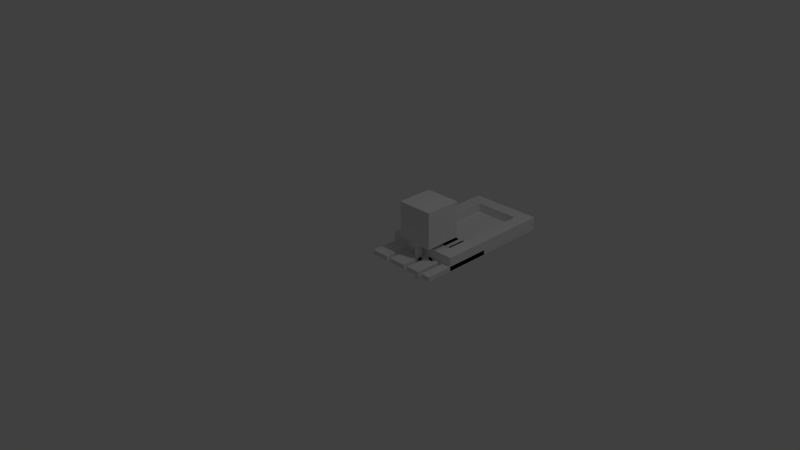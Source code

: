 # Source: models.blend  (saved by Blender 2.68.0; exported with 4.5.12 LTS)
import bpy
from mathutils import Matrix  # noqa: F401  (used for matrix-valued properties, if any)

bpy.ops.wm.read_factory_settings(use_empty=True)
scene = bpy.context.scene
scene.name = 'Scene'

# ---- collections
col_collection_1 = bpy.data.collections.new('Collection 1'); scene.collection.children.link(col_collection_1)
col_collection_2 = bpy.data.collections.new('Collection 2'); scene.collection.children.link(col_collection_2)
col_collection_3 = bpy.data.collections.new('Collection 3'); scene.collection.children.link(col_collection_3)
col_collection_4 = bpy.data.collections.new('Collection 4'); scene.collection.children.link(col_collection_4)
col_collection_5 = bpy.data.collections.new('Collection 5'); scene.collection.children.link(col_collection_5)
col_collection_6 = bpy.data.collections.new('Collection 6'); scene.collection.children.link(col_collection_6)
col_collection_7 = bpy.data.collections.new('Collection 7'); scene.collection.children.link(col_collection_7)
col_collection_8 = bpy.data.collections.new('Collection 8'); scene.collection.children.link(col_collection_8)
col_collection_9 = bpy.data.collections.new('Collection 9'); scene.collection.children.link(col_collection_9)
col_collection_10 = bpy.data.collections.new('Collection 10'); scene.collection.children.link(col_collection_10)
col_collection_11 = bpy.data.collections.new('Collection 11'); scene.collection.children.link(col_collection_11)
col_collection_12 = bpy.data.collections.new('Collection 12'); scene.collection.children.link(col_collection_12)
col_collection_13 = bpy.data.collections.new('Collection 13'); scene.collection.children.link(col_collection_13)
col_collection_14 = bpy.data.collections.new('Collection 14'); scene.collection.children.link(col_collection_14)
col_collection_15 = bpy.data.collections.new('Collection 15'); scene.collection.children.link(col_collection_15)
col_collection_16 = bpy.data.collections.new('Collection 16'); scene.collection.children.link(col_collection_16)
col_collection_17 = bpy.data.collections.new('Collection 17'); scene.collection.children.link(col_collection_17)
col_collection_18 = bpy.data.collections.new('Collection 18'); scene.collection.children.link(col_collection_18)
col_collection_19 = bpy.data.collections.new('Collection 19'); scene.collection.children.link(col_collection_19)
col_collection_20 = bpy.data.collections.new('Collection 20'); scene.collection.children.link(col_collection_20)

# ---- materials (node trees are filled in below, after node groups)
mat_material_002 = bpy.data.materials.new('Material.002')
mat_material_002.alpha_threshold = 0.0
mat_material_002.use_transparent_shadow = False
mat_material_002.roughness = 0.5
mat_material_002.line_color = (0.0, 0.0, 0.0, 1.0)
mat_material = bpy.data.materials.new('Material')
mat_material.alpha_threshold = 0.0
mat_material.use_transparent_shadow = False
mat_material.roughness = 0.5
mat_material.line_color = (0.0, 0.0, 0.0, 1.0)
mat_material_001 = bpy.data.materials.new('Material.001')
mat_material_001.alpha_threshold = 0.0
mat_material_001.use_transparent_shadow = False
mat_material_001.preview_render_type = 'CUBE'
mat_material_001.roughness = 0.5
mat_material_001.line_color = (0.0, 0.0, 0.0, 1.0)

# ---- material node trees

# ---- world
world_world = bpy.data.worlds.new('World'); scene.world = world_world
world_world.color = (0.05088, 0.05088, 0.05088)
world_world.use_sun_shadow = False
world_world.sun_shadow_jitter_overblur = 0.0
world_world.cycles.sampling_method = 'MANUAL'
world_world.cycles.sample_map_resolution = 256

# ---- cameras
cam_camera = bpy.data.cameras.new('Camera')
cam_camera.clip_end = 100.0
cam_camera.lens = 35.0
cam_camera.sensor_width = 32.0
cam_camera.sensor_height = 18.0
cam_camera.ortho_scale = 7.314
cam_camera.dof.focus_distance = 0.0
cam_camera.dof.aperture_fstop = 128.0

# ---- lights
light_lamp = bpy.data.lights.new('Lamp', 'POINT')
light_lamp.transmission_factor = 0.0
light_lamp.cutoff_distance = 30.0
light_lamp.energy = 100.0
light_lamp.shadow_buffer_clip_start = 1.001
light_lamp.shadow_soft_size = 0.1
light_lamp.shadow_maximum_resolution = 0.006
light_lamp.use_absolute_resolution = True
light_lamp.cycles.use_multiple_importance_sampling = False

# ---- meshes
me_cube_002 = bpy.data.meshes.new('Cube.002')
me_cube_002.from_pydata([(-0.25, -0.25, -0.25), (-0.25, 0.25, -0.25), (0.25, 0.25, -0.25), (0.25, -0.25, -0.25), (-0.25, -0.25, 0.25), (-0.25, 0.25, 0.25), (0.25, 0.25, 0.25), (0.25, -0.25, 0.25)], [], [(4, 5, 1, 0), (5, 6, 2, 1), (6, 7, 3, 2), (7, 4, 0, 3), (0, 1, 2, 3), (7, 6, 5, 4)])
_uv = me_cube_002.uv_layers.new(name='UVMap')
_uv.uv.foreach_set('vector', [0.0, 1.0, 1.0, 1.0, 1.0, 0.0, 0.0, 0.0, 0.0, 1.0, 1.0, 1.0, 1.0, 0.0, 0.0, 0.0, 1.0, 1.0, 0.0, 1.0, 0.0, 0.0, 1.0, 0.0, 1.0, 1.0, 0.0, 1.0, 0.0, 4.192e-07, 1.0, 4.192e-07, 0.0, 0.0, 0.0, 1.0, 1.0, 1.0, 1.0, 0.0, 1.0, 0.0, 1.0, 1.0, 0.0, 1.0, 0.0, 0.0])
me_cube_002.materials.append(mat_material_002)
me_cube_002.use_remesh_preserve_volume = False
me_cube_002.use_remesh_preserve_attributes = False
me_cube_002.use_mirror_vertex_groups = False
me_cube_002.update()
me_cube = bpy.data.meshes.new('Cube')
me_cube.from_pydata([(-0.0625, -0.0625, -0.0625), (-0.0625, 1.562, -0.0625), (0.125, 1.562, -0.0625), (0.125, -0.0625, -0.0625), (-0.0625, -0.0625, 0.125), (-0.0625, 1.562, 0.125), (0.125, 1.562, 0.125), (0.125, -0.0625, 0.125), (-0.0625, 1.375, 0.125), (-0.0625, 1.375, -0.0625), (0.125, 1.375, 0.125), (0.125, 1.375, -0.0625), (0.9375, 1.562, -0.0625), (0.9375, 1.562, 0.125), (0.9375, 1.375, 0.125), (0.9375, 1.375, -0.0625), (0.75, 1.562, 0.125), (0.75, 1.562, -0.0625), (0.75, 1.375, -0.0625), (0.75, 1.375, 0.125), (0.9375, -0.0625, 0.125), (0.9375, -0.0625, -0.0625), (0.75, -0.0625, -0.0625), (0.75, -0.0625, 0.125), (0.9375, 0.125, -0.0625), (0.75, 0.125, -0.0625), (0.75, 0.125, 0.125), (0.9375, 0.125, 0.125), (-0.0625, 0.125, -0.0625), (0.125, 0.125, 0.125), (-0.0625, 0.125, 0.125), (0.125, 0.125, -0.0625), (0.75, 0.125, 0.0), (0.125, 0.125, 0.0), (0.75, 1.375, 0.0), (0.125, 1.375, 0.0), (0.375, -0.1875, 0.125), (0.375, 0.0625, 0.125), (0.5, 0.0625, 0.125), (0.5, -0.1875, 0.125), (0.375, -0.1875, 0.25), (0.375, 0.0625, 0.25), (0.5, 0.0625, 0.25), (0.5, -0.1875, 0.25), (0.375, 0.0625, 0.125), (0.375, 0.25, 0.125), (0.4375, 0.25, 0.125), (0.4375, 0.0625, 0.125), (0.375, 0.0625, 0.1875), (0.375, 0.25, 0.1875), (0.4375, 0.25, 0.1875), (0.4375, 0.0625, 0.1875), (0.4375, -0.1875, -0.1875), (0.4375, -0.125, -0.1875), (0.5, -0.125, -0.1875), (0.5, -0.1875, -0.1875), (0.4375, -0.1875, 0.125), (0.4375, -0.125, 0.125), (0.5, -0.125, 0.125), (0.5, -0.1875, 0.125), (0.3125, -0.1875, -0.125), (0.3125, -0.1875, -0.1875), (0.625, -0.1875, -0.1875), (0.625, -0.1875, -0.125), (0.5, -0.1875, 0.0), (0.4375, -0.1875, 0.0), (0.5, -0.1875, -0.3125), (0.4375, -0.1875, -0.3125), (0.4375, -0.1875, -0.1875), (0.4375, -0.1875, -0.125), (0.5, -0.1875, -0.1875), (0.5, -0.1875, -0.125)], [], [(8, 5, 1, 9), (5, 6, 2, 1), (7, 4, 0, 3), (9, 1, 2, 11), (10, 6, 5, 8), (30, 8, 9, 28), (17, 16, 13, 12), (28, 9, 11, 31), (29, 10, 8, 30), (13, 14, 15, 12), (18, 17, 12, 15), (25, 24, 21, 22), (16, 19, 14, 13), (2, 6, 16, 17), (11, 2, 17, 18), (10, 11, 18, 19), (6, 10, 19, 16), (23, 22, 21, 20), (26, 25, 22, 23), (24, 27, 20, 21), (27, 26, 23, 20), (18, 15, 24, 25), (19, 18, 25, 26), (15, 14, 27, 24), (14, 19, 26, 27), (10, 29, 31, 11), (4, 30, 28, 0), (0, 28, 31, 3), (7, 29, 30, 4), (3, 31, 25, 22), (29, 7, 23, 26), (7, 3, 22, 23), (31, 29, 26, 25), (33, 32, 34, 35), (40, 41, 37, 36), (41, 42, 38, 37), (42, 43, 39, 38), (43, 40, 36, 39), (36, 37, 38, 39), (43, 42, 41, 40), (48, 49, 45, 44), (49, 50, 46, 45), (50, 51, 47, 46), (51, 48, 44, 47), (44, 45, 46, 47), (51, 50, 49, 48), (56, 57, 53, 52), (57, 58, 54, 53), (58, 59, 55, 54), (59, 56, 52, 55), (52, 53, 54, 55), (59, 58, 57, 56), (68, 70, 71, 69), (61, 68, 69, 60), (65, 69, 71, 64), (63, 71, 70, 62), (68, 67, 66, 70)])
_uv = me_cube.uv_layers.new(name='UVMap')
_uv.uv.foreach_set('vector', [0.5, 0.9062, 0.5, 1.0, 0.5938, 1.0, 0.5938, 0.9062, 0.0, 0.1875, 0.09375, 0.1875, 0.09375, 0.09375, 0.0, 0.09375, 0.09375, 0.1875, 0.0, 0.1875, 0.0, 0.09375, 0.09375, 0.09375, 0.0, 0.0, 0.0, 0.0, 0.0, 0.0, 0.0, 0.0, 0.09375, 0.9062, 0.09375, 1.0, 0.0, 1.0, 0.0, 0.9062, 0.5, 0.2812, 0.5, 0.9062, 0.5938, 0.9062, 0.5938, 0.2812, 0.4062, 0.09375, 0.4062, 0.1875, 0.5, 0.1875, 0.5, 0.09375, 0.0, 0.2812, 0.0, 0.9062, 0.09375, 0.9062, 0.09375, 0.2812, 0.09375, 0.2812, 0.09375, 0.9062, 0.0, 0.9062, 0.0, 0.2812, 0.5, 1.0, 0.5, 0.9062, 0.5938, 0.9062, 0.5938, 1.0, 0.0, 0.0, 0.0, 0.0, 0.0, 0.0, 0.0, 0.0, 0.4062, 0.2812, 0.5, 0.2812, 0.5, 0.1875, 0.4062, 0.1875, 0.4062, 1.0, 0.4062, 0.9062, 0.5, 0.9062, 0.5, 1.0, 0.09375, 0.09375, 0.09375, 0.1875, 0.4062, 0.1875, 0.4062, 0.09375, 0.09375, 0.9062, 0.09375, 1.0, 0.4062, 1.0, 0.4062, 0.9062, 0.09375, 0.1875, 0.09375, 0.09375, 0.4062, 0.09375, 0.4062, 0.1875, 0.09375, 1.0, 0.09375, 0.9062, 0.4062, 0.9062, 0.4062, 1.0, 0.4062, 0.1875, 0.4062, 0.09375, 0.5, 0.09375, 0.5, 0.1875, 0.0, 0.0, 0.0, 0.0, 0.0, 0.0, 0.0, 0.0, 0.5938, 0.2812, 0.5, 0.2812, 0.5, 0.1875, 0.5938, 0.1875, 0.5, 0.2812, 0.4062, 0.2812, 0.4062, 0.1875, 0.5, 0.1875, 0.4062, 0.9062, 0.5, 0.9062, 0.5, 0.2812, 0.4062, 0.2812, 0.5, 0.9062, 0.5938, 0.9062, 0.5938, 0.2812, 0.5, 0.2812, 0.5938, 0.9062, 0.5, 0.9062, 0.5, 0.2812, 0.5938, 0.2812, 0.5, 0.9062, 0.4062, 0.9062, 0.4062, 0.2812, 0.5, 0.2812, 0.5, 0.9062, 0.5, 0.2812, 0.5938, 0.2812, 0.5938, 0.9062, 0.5, 0.1875, 0.5, 0.2812, 0.5938, 0.2812, 0.5938, 0.1875, 0.0, 0.1875, 0.0, 0.2812, 0.09375, 0.2812, 0.09375, 0.1875, 0.09375, 0.1875, 0.09375, 0.2812, 0.0, 0.2812, 0.0, 0.1875, 0.09375, 0.1875, 0.09375, 0.2812, 0.4062, 0.2812, 0.4062, 0.1875, 0.09375, 0.2812, 0.09375, 0.1875, 0.4062, 0.1875, 0.4062, 0.2812, 0.09375, 0.1875, 0.09375, 0.09375, 0.4062, 0.09375, 0.4062, 0.1875, 0.09375, 0.09375, 0.09375, 0.1875, 0.4062, 0.1875, 0.4062, 0.09375, 0.09375, 0.2812, 0.4062, 0.2812, 0.4062, 0.9062, 0.09375, 0.9062, 0.0, 0.0, 0.0, 0.0, 0.0, 0.0, 0.0, 0.0, 0.0, 0.0, 0.0, 0.0, 0.0, 0.0, 0.0, 0.0, 0.0, 0.0, 0.0, 0.0, 0.0, 0.0, 0.0, 0.0, 0.0, 0.0, 0.0, 0.0, 0.0, 0.0, 0.0, 0.0, 0.0, 0.0, 0.0, 0.0, 0.0, 0.0, 0.0, 0.0, 0.0, 0.0, 0.0, 0.0, 0.0, 0.0, 0.0, 0.0, 0.0, 0.0, 0.0, 0.0, 0.0, 0.0, 0.0, 0.0, 0.0, 0.0, 0.0, 0.0, 0.0, 0.0, 0.0, 0.0, 0.0, 0.0, 0.0, 0.0, 0.0, 0.0, 0.0, 0.0, 0.0, 0.0, 0.0, 0.0, 0.0, 0.0, 0.0, 0.0, 0.0, 0.0, 0.0, 0.0, 0.0, 0.0, 0.0, 0.0, 0.0, 0.0, 0.0, 0.0, 0.0, 0.0, 0.0, 0.0, 0.0, 0.0, 0.0, 0.0, 0.0, 0.0, 0.0, 0.0, 0.0, 0.0, 0.0, 0.0, 0.0, 0.0, 0.0, 0.0, 0.0, 0.0, 0.0, 0.0, 0.0, 0.0, 0.0, 0.0, 0.0, 0.0, 0.0, 0.0, 0.0, 0.0, 0.0, 0.0, 0.0, 0.0, 0.0, 0.0, 0.0, 0.0, 0.0, 0.0, 0.0, 0.0, 0.0, 0.0, 0.0, 0.0, 0.0, 0.0, 0.0, 0.0, 0.0, 0.0, 0.0, 0.0, 0.0, 0.0, 0.0, 0.0, 0.0, 0.0, 0.0, 0.0, 0.0, 0.0, 0.0, 0.0, 0.0, 0.0, 0.0, 0.0, 0.0, 0.0, 0.0, 0.0, 0.0, 0.0, 0.0, 0.0, 0.0, 0.0, 0.0, 0.0, 0.0, 0.0, 0.0, 0.0, 0.0, 0.0])
me_cube.materials.append(mat_material)
me_cube.use_remesh_preserve_volume = False
me_cube.use_remesh_preserve_attributes = False
me_cube.use_mirror_vertex_groups = False
me_cube.update()
me_cube_001 = bpy.data.meshes.new('Cube.001')
me_cube_001.from_pydata([(0.0, -1.0, -1.0), (-0.9982, -1.0, -1.0), (0.0, 0.0, -1.0), (-1.0, 0.0, -1.0), (-0.125, -1.0, -1.0), (-0.1875, -1.0, -1.0), (-0.375, -1.0, -1.0), (-0.4375, -1.0, -1.0), (-0.6875, -1.0, -1.0), (-0.7482, -1.0, -1.0), (-0.125, 0.0, -1.0), (-0.1875, 0.0, -1.0), (-0.375, 0.0, -1.0), (-0.4375, 0.0, -1.0), (-0.5, 0.0, -1.0), (-0.875, 0.0, -1.0), (-0.875, -0.0625, -1.0), (-0.8125, -0.25, -1.0), (-0.8125, -0.0625, -1.0), (-0.75, -0.25, -1.0), (-0.6875, -0.3125, -1.0), (-0.625, -0.3125, -1.0), (-0.625, -0.125, -1.0), (-0.5625, -0.125, -1.0), (-0.5625, -0.0625, -1.0), (-0.5, -0.0625, -1.0), (-0.375, -0.75, -1.0), (-0.375, -0.625, -1.0), (-0.3125, -0.75, -1.0), (-0.3125, -0.6875, -1.0), (-0.3125, -0.625, -1.0), (-0.3125, -0.5625, -1.0), (-0.25, -0.6875, -1.0), (-0.25, -0.625, -1.0), (-0.1875, -0.625, -1.0), (-0.1875, -0.5625, -1.0), (0.0, -1.0, -0.9375), (-0.9982, -1.0, -0.9375), (0.0, 0.0, -0.9375), (-1.0, 0.0, -0.9375), (-0.125, -1.0, -0.9375), (-0.1875, -1.0, -0.9375), (-0.375, -1.0, -0.9375), (-0.4375, -1.0, -0.9375), (-0.6875, -1.0, -0.9375), (-0.7482, -1.0, -0.9375), (-0.125, 0.0, -0.9375), (-0.1875, 0.0, -0.9375), (-0.375, 0.0, -0.9375), (-0.4375, 0.0, -0.9375), (-0.5, 0.0, -0.9375), (-0.875, 0.0, -0.9375), (-0.875, -0.0625, -0.9375), (-0.8125, -0.25, -0.9375), (-0.8125, -0.0625, -0.9375), (-0.75, -0.25, -0.9375), (-0.6875, -0.3125, -0.9375), (-0.625, -0.3125, -0.9375), (-0.625, -0.125, -0.9375), (-0.5625, -0.125, -0.9375), (-0.5625, -0.0625, -0.9375), (-0.5, -0.0625, -0.9375), (-0.375, -0.75, -0.9375), (-0.375, -0.625, -0.9375), (-0.3125, -0.75, -0.9375), (-0.3125, -0.6875, -0.9375), (-0.3125, -0.625, -0.9375), (-0.3125, -0.5625, -0.9375), (-0.25, -0.6875, -0.9375), (-0.25, -0.625, -0.9375), (-0.1875, -0.625, -0.9375), (-0.1875, -0.5625, -0.9375)], [], [(1, 3, 15, 16, 18, 17, 19, 9), (25, 14, 13, 7, 8, 20, 21, 22, 23, 24), (32, 33, 34, 5, 6, 26, 28, 29), (35, 31, 30, 27, 12, 11), (0, 4, 10, 2), (37, 45, 55, 53, 54, 52, 51, 39), (61, 60, 59, 58, 57, 56, 44, 43, 49, 50), (68, 65, 64, 62, 42, 41, 70, 69), (71, 47, 48, 63, 66, 67), (36, 38, 46, 40), (13, 49, 43, 7), (14, 50, 49, 13), (35, 71, 67, 31), (29, 28, 64, 65), (5, 34, 70, 41), (20, 56, 57, 21), (32, 29, 65, 68), (18, 54, 53, 17), (7, 43, 44, 8), (15, 51, 52, 16), (11, 47, 71, 35), (33, 32, 68, 69), (26, 6, 42, 62), (24, 60, 61, 25), (8, 44, 56, 20), (9, 45, 37, 1), (2, 10, 46, 38), (25, 61, 50, 14), (0, 2, 38, 36), (17, 53, 55, 19), (30, 66, 63, 27), (3, 39, 51, 15), (21, 57, 58, 22), (1, 37, 39, 3), (27, 63, 48, 12), (31, 67, 66, 30), (6, 5, 41, 42), (22, 58, 59, 23), (34, 33, 69, 70), (19, 55, 45, 9), (12, 48, 47, 11), (23, 59, 60, 24), (10, 4, 40, 46), (16, 52, 54, 18), (4, 0, 36, 40), (28, 26, 62, 64)])
_uv = me_cube_001.uv_layers.new(name='UVMap')
_uv.uv.foreach_set('vector', [0.001809, 0.0, 0.0, 1.0, 0.125, 1.0, 0.125, 0.9375, 0.1875, 0.9375, 0.1875, 0.75, 0.25, 0.75, 0.2518, 0.0, 0.4375, 0.9375, 0.4375, 1.0, 0.5, 1.0, 0.5, 0.0, 0.25, 0.0, 0.25, 0.6875, 0.3125, 0.6875, 0.3125, 0.875, 0.375, 0.875, 0.375, 0.9375, 0.625, 0.3125, 0.625, 0.375, 0.6875, 0.375, 0.6875, 0.0, 0.5, 0.0, 0.5, 0.25, 0.5625, 0.25, 0.5625, 0.3125, 0.6875, 0.4375, 0.5625, 0.4375, 0.5625, 0.375, 0.5, 0.375, 0.5, 1.0, 0.6875, 1.0, 0.8125, 0.0, 0.6875, 0.0, 0.6875, 1.0, 0.8125, 1.0, 0.001809, 0.0, 0.2518, 0.0, 0.25, 0.75, 0.1875, 0.75, 0.1875, 0.9375, 0.125, 0.9375, 0.125, 1.0, 0.0, 1.0, 0.4375, 0.9375, 0.375, 0.9375, 0.375, 0.875, 0.3125, 0.875, 0.3125, 0.6875, 0.25, 0.6875, 0.25, 0.0, 0.5, 0.0, 0.5, 1.0, 0.4375, 1.0, 0.625, 0.3125, 0.5625, 0.3125, 0.5625, 0.25, 0.5, 0.25, 0.5, 0.0, 0.6875, 0.0, 0.6875, 0.375, 0.625, 0.375, 0.6875, 0.4375, 0.6875, 1.0, 0.5, 1.0, 0.5, 0.375, 0.5625, 0.375, 0.5625, 0.4375, 0.8125, 0.0, 0.8125, 1.0, 0.6875, 1.0, 0.6875, 0.0, 0.9375, 0.0, 0.9375, 1.0, 1.0, 1.0, 1.0, 0.0, 0.9375, 0.0, 0.9375, 1.0, 1.0, 1.0, 1.0, 0.0, 1.0, 1.0, 0.9375, 1.0, 0.9375, 0.0, 1.0, 0.0, 1.0, 0.0, 0.9375, 0.0, 0.9375, 1.0, 1.0, 1.0, 1.0, 0.0, 0.875, 0.0, 0.875, 1.0, 1.0, 1.0, 0.9375, 0.0, 0.9375, 1.0, 1.0, 1.0, 1.0, 0.0, 1.0, 0.0, 0.9375, 0.0, 0.9375, 1.0, 1.0, 1.0, 1.0, 0.0, 1.0, 1.0, 0.8125, 1.0, 0.8125, 0.0, 1.0, 0.0, 1.0, 1.0, 0.875, 1.0, 0.875, 0.0, 1.0, 0.0, 1.0, 1.0, 0.9375, 1.0, 0.9375, 0.0, 1.0, 0.0, 1.0, 1.0, 0.8125, 1.0, 0.8125, 0.0, 1.0, 0.0, 0.9375, 0.0, 0.9375, 1.0, 1.0, 1.0, 1.0, 0.0, 0.875, 0.0, 0.875, 1.0, 1.0, 1.0, 0.9375, 0.0, 0.9375, 1.0, 1.0, 1.0, 1.0, 0.0, 0.9375, 0.0, 0.9375, 1.0, 1.0, 1.0, 1.0, 0.0, 1.0, 0.0, 1.0, 1.0, 0.875, 1.0, 0.875, 0.0, 1.0, 0.0, 0.875, 0.0, 0.875, 1.0, 1.0, 1.0, 0.9375, 0.0, 0.9375, 1.0, 1.0, 1.0, 1.0, 0.0, 0.875, 0.0, 1.0, 0.0, 1.0, 1.0, 0.875, 1.0, 0.9375, 0.0, 0.9375, 1.0, 1.0, 1.0, 1.0, 0.0, 0.9375, 0.0, 0.9375, 1.0, 1.0, 1.0, 1.0, 0.0, 0.875, 0.0, 0.875, 1.0, 1.0, 1.0, 1.0, 0.0, 0.8125, 0.0, 0.8125, 1.0, 1.0, 1.0, 1.0, 0.0, 0.0, 0.0, 0.0, 1.0, 1.0, 1.0, 1.0, 0.0, 0.875, 0.0, 0.875, 1.0, 1.0, 1.0, 1.0, 0.0, 1.0, 0.0, 1.0, 1.0, 0.9375, 1.0, 0.9375, 0.0, 0.8125, 0.0, 1.0, 0.0, 1.0, 1.0, 0.8125, 1.0, 0.9375, 0.0, 0.9375, 1.0, 1.0, 1.0, 1.0, 0.0, 1.0, 0.0, 0.9375, 0.0, 0.9375, 1.0, 1.0, 1.0, 1.0, 0.0, 1.0, 1.0, 0.875, 1.0, 0.875, 0.0, 0.8125, 0.0, 0.8125, 1.0, 1.0, 1.0, 1.0, 0.0, 0.875, 0.0, 0.875, 1.0, 0.9375, 1.0, 0.9375, 0.0, 1.0, 0.0, 0.0, 0.0, 0.0, 1.0, 1.0, 1.0, 0.9375, 0.0, 0.9375, 1.0, 1.0, 1.0, 1.0, 0.0, 0.875, 0.0, 1.0, 0.0, 1.0, 1.0, 0.875, 1.0, 1.0, 0.0, 0.9375, 0.0, 0.9375, 1.0, 1.0, 1.0])
me_cube_001.materials.append(mat_material_001)
me_cube_001.use_remesh_preserve_volume = False
me_cube_001.use_remesh_preserve_attributes = False
me_cube_001.use_mirror_vertex_groups = False
me_cube_001.update()

# ---- objects
ob_unit = bpy.data.objects.new('Unit', me_cube_002)
ob_boat = bpy.data.objects.new('Boat', me_cube)
ob_lamp = bpy.data.objects.new('Lamp', light_lamp)
ob_camera = bpy.data.objects.new('Camera', cam_camera)
ob_raft = bpy.data.objects.new('Raft', me_cube_001)

# ---- transforms, parenting, visibility, modifiers, constraints
ob_unit.location = (0.5, 0.4984, 0.5)
ob_unit.lineart.crease_threshold = 0.0
ob_boat.location = (0.0625, 0.4375, 0.0625)
ob_boat.hide_viewport = True
ob_boat.lineart.crease_threshold = 0.0
ob_lamp.location = (4.076, 1.005, 5.904)
ob_lamp.rotation_euler = (0.6503, 0.05522, 1.866)
ob_lamp.lock_rotations_4d = False
ob_lamp.empty_display_type = 'ARROWS'
ob_lamp.color = (0.0, 0.0, 0.0, 0.0)
ob_lamp.hide_viewport = True
ob_lamp.lineart.crease_threshold = 0.0
ob_camera.location = (7.481, -6.508, 5.344)
ob_camera.rotation_euler = (1.109, 0.01082, 0.8149)
ob_camera.lock_rotations_4d = False
ob_camera.empty_display_type = 'ARROWS'
ob_camera.color = (0.0, 0.0, 0.0, 0.0)
ob_camera.hide_viewport = True
ob_camera.display_type = 'WIRE'
ob_camera.lineart.crease_threshold = 0.0
ob_raft.location = (1.0, 1.0, 1.0)
ob_raft.lock_rotations_4d = False
ob_raft.empty_display_type = 'ARROWS'
ob_raft.hide_viewport = True
ob_raft.lineart.crease_threshold = 0.0

# ---- collection membership
col_collection_1.objects.link(ob_unit)
col_collection_1.objects.link(ob_boat)
col_collection_1.objects.link(ob_lamp)
col_collection_1.objects.link(ob_camera)
col_collection_1.objects.link(ob_raft)
col_collection_2.objects.link(ob_raft)
col_collection_3.objects.link(ob_raft)
col_collection_4.objects.link(ob_raft)
col_collection_5.objects.link(ob_raft)
col_collection_6.objects.link(ob_raft)
col_collection_7.objects.link(ob_raft)
col_collection_8.objects.link(ob_raft)
col_collection_9.objects.link(ob_raft)
col_collection_10.objects.link(ob_raft)
col_collection_11.objects.link(ob_raft)
col_collection_12.objects.link(ob_raft)
col_collection_13.objects.link(ob_raft)
col_collection_14.objects.link(ob_raft)
col_collection_15.objects.link(ob_raft)
col_collection_16.objects.link(ob_raft)
col_collection_17.objects.link(ob_raft)
col_collection_18.objects.link(ob_raft)
col_collection_19.objects.link(ob_raft)
col_collection_20.objects.link(ob_raft)

# ---- scene / render settings (as saved in the file)
scene.camera = ob_camera
scene.frame_start = 1; scene.frame_end = 250; scene.frame_set(1)
scene.render.engine = 'BLENDER_EEVEE_NEXT'
scene.render.image_settings.color_mode = 'RGB'
scene.render.image_settings.compression = 90
scene.render.resolution_percentage = 50
scene.render.dither_intensity = 0.0
scene.cycles.use_denoising = False
scene.cycles.samples = 10
scene.cycles.sampling_pattern = 'TABULATED_SOBOL'
scene.cycles.light_sampling_threshold = 0.0
scene.cycles.use_adaptive_sampling = False
scene.cycles.use_light_tree = False
scene.cycles.blur_glossy = 0.0
scene.cycles.volume_bounces = 1
scene.cycles.pixel_filter_type = 'GAUSSIAN'
scene.cycles.sample_clamp_indirect = 0.0
scene.view_settings.view_transform = 'Standard'
bpy.context.view_layer.update()
